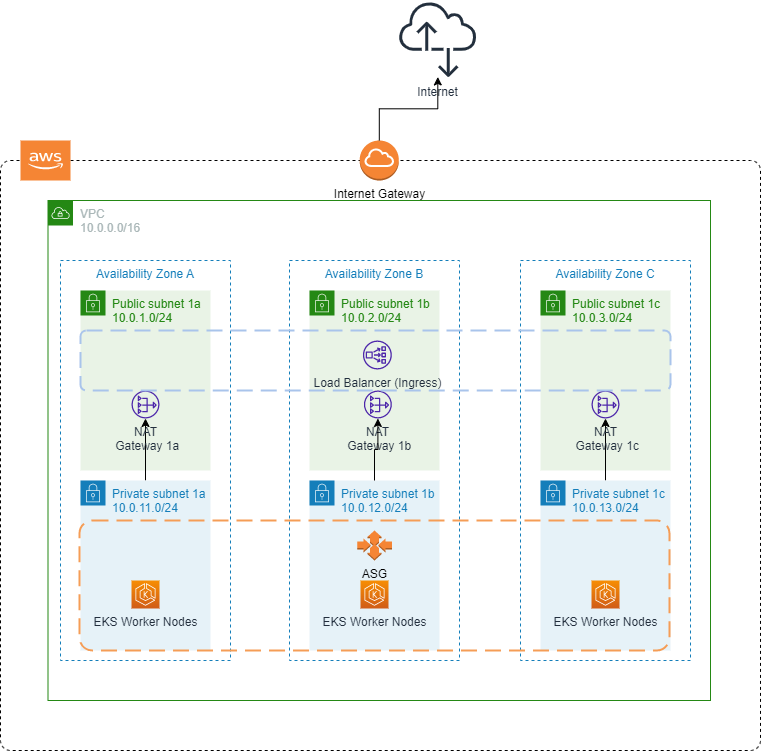

The diagram above was exported from draw.io. Its source (the exported page's mxGraphModel, read from the mxfile embedded in the PNG):
<mxGraphModel dx="1422" dy="1931" grid="1" gridSize="10" guides="1" tooltips="1" connect="1" arrows="1" fold="1" page="1" pageScale="1" pageWidth="827" pageHeight="1169" math="0" shadow="0">
  <root>
    <mxCell id="0" />
    <mxCell id="1" parent="0" />
    <mxCell id="PEzlZXrojBvRTy-N5jIv-5" value="" style="group" parent="1" connectable="0" vertex="1">
      <mxGeometry x="40" y="40" width="760" height="610" as="geometry" />
    </mxCell>
    <mxCell id="PEzlZXrojBvRTy-N5jIv-12" value="" style="group" parent="PEzlZXrojBvRTy-N5jIv-5" connectable="0" vertex="1">
      <mxGeometry width="760" height="610" as="geometry" />
    </mxCell>
    <mxCell id="UtnT4g8WNYz82kyS_AmD-2" value="" style="html=1;align=center;verticalAlign=top;rounded=1;absoluteArcSize=1;arcSize=20;dashed=1;" parent="PEzlZXrojBvRTy-N5jIv-12" vertex="1">
      <mxGeometry y="20" width="760" height="590" as="geometry" />
    </mxCell>
    <mxCell id="PEzlZXrojBvRTy-N5jIv-4" value="VPC&lt;br&gt;10.0.0.0/16" style="points=[[0,0],[0.25,0],[0.5,0],[0.75,0],[1,0],[1,0.25],[1,0.5],[1,0.75],[1,1],[0.75,1],[0.5,1],[0.25,1],[0,1],[0,0.75],[0,0.5],[0,0.25]];outlineConnect=0;gradientColor=none;html=1;whiteSpace=wrap;fontSize=12;fontStyle=0;container=1;pointerEvents=0;collapsible=0;recursiveResize=0;shape=mxgraph.aws4.group;grIcon=mxgraph.aws4.group_vpc;strokeColor=#248814;fillColor=none;verticalAlign=top;align=left;spacingLeft=30;fontColor=#AAB7B8;dashed=0;" parent="PEzlZXrojBvRTy-N5jIv-12" vertex="1">
      <mxGeometry x="47.5" y="60" width="662.5" height="500" as="geometry" />
    </mxCell>
    <mxCell id="PEzlZXrojBvRTy-N5jIv-10" value="" style="outlineConnect=0;dashed=0;verticalLabelPosition=bottom;verticalAlign=top;align=center;html=1;shape=mxgraph.aws3.cloud_2;fillColor=#F58534;gradientColor=none;" parent="PEzlZXrojBvRTy-N5jIv-12" vertex="1">
      <mxGeometry x="20" width="50" height="40" as="geometry" />
    </mxCell>
    <mxCell id="PEzlZXrojBvRTy-N5jIv-16" value="Availability Zone A" style="fillColor=none;strokeColor=#147EBA;dashed=1;verticalAlign=top;fontStyle=0;fontColor=#147EBA;" parent="PEzlZXrojBvRTy-N5jIv-12" vertex="1">
      <mxGeometry x="60" y="120" width="170" height="400" as="geometry" />
    </mxCell>
    <mxCell id="PEzlZXrojBvRTy-N5jIv-24" value="Availability Zone C" style="fillColor=none;strokeColor=#147EBA;dashed=1;verticalAlign=top;fontStyle=0;fontColor=#147EBA;" parent="PEzlZXrojBvRTy-N5jIv-12" vertex="1">
      <mxGeometry x="520" y="120" width="170" height="400" as="geometry" />
    </mxCell>
    <mxCell id="PEzlZXrojBvRTy-N5jIv-25" value="Public subnet 1a&lt;br&gt;10.0.1.0/24&lt;span style=&quot;color: rgba(0 , 0 , 0 , 0) ; font-family: monospace ; font-size: 0px&quot;&gt;%3CmxGraphModel%3E%3Croot%3E%3CmxCell%20id%3D%220%22%2F%3E%3CmxCell%20id%3D%221%22%20parent%3D%220%22%2F%3E%3CmxCell%20id%3D%222%22%20value%3D%22Availability%20Zone%22%20style%3D%22fillColor%3Dnone%3BstrokeColor%3D%23147EBA%3Bdashed%3D1%3BverticalAlign%3Dtop%3BfontStyle%3D0%3BfontColor%3D%23147EBA%3B%22%20vertex%3D%221%22%20parent%3D%221%22%3E%3CmxGeometry%20x%3D%22310%22%20y%3D%22160%22%20width%3D%22170%22%20height%3D%22400%22%20as%3D%22geometry%22%2F%3E%3C%2FmxCell%3E%3C%2Froot%3E%3C%2FmxGraphModel%3E&lt;/span&gt;" style="points=[[0,0],[0.25,0],[0.5,0],[0.75,0],[1,0],[1,0.25],[1,0.5],[1,0.75],[1,1],[0.75,1],[0.5,1],[0.25,1],[0,1],[0,0.75],[0,0.5],[0,0.25]];outlineConnect=0;gradientColor=none;html=1;whiteSpace=wrap;fontSize=12;fontStyle=0;container=1;pointerEvents=0;collapsible=0;recursiveResize=0;shape=mxgraph.aws4.group;grIcon=mxgraph.aws4.group_security_group;grStroke=0;strokeColor=#248814;fillColor=#E9F3E6;verticalAlign=top;align=left;spacingLeft=30;fontColor=#248814;dashed=0;" parent="PEzlZXrojBvRTy-N5jIv-12" vertex="1">
      <mxGeometry x="80" y="150" width="130" height="180" as="geometry" />
    </mxCell>
    <mxCell id="PEzlZXrojBvRTy-N5jIv-27" value="Public subnet 1c&lt;br&gt;10.0.3.0/24&lt;span style=&quot;color: rgba(0 , 0 , 0 , 0) ; font-family: monospace ; font-size: 0px&quot;&gt;%3CmxGraphModel%3E%3Croot%3E%3CmxCell%20id%3D%220%22%2F%3E%3CmxCell%20id%3D%221%22%20parent%3D%220%22%2F%3E%3CmxCell%20id%3D%222%22%20value%3D%22Availability%20Zone%22%20style%3D%22fillColor%3Dnone%3BstrokeColor%3D%23147EBA%3Bdashed%3D1%3BverticalAlign%3Dtop%3BfontStyle%3D0%3BfontColor%3D%23147EBA%3B%22%20vertex%3D%221%22%20parent%3D%221%22%3E%3CmxGeometry%20x%3D%22310%22%20y%3D%22160%22%20width%3D%22170%22%20height%3D%22400%22%20as%3D%22geometry%22%2F%3E%3C%2FmxCell%3E%3C%2Froot%3E%3C%2FmxGraphModel%3&lt;/span&gt;" style="points=[[0,0],[0.25,0],[0.5,0],[0.75,0],[1,0],[1,0.25],[1,0.5],[1,0.75],[1,1],[0.75,1],[0.5,1],[0.25,1],[0,1],[0,0.75],[0,0.5],[0,0.25]];outlineConnect=0;gradientColor=none;html=1;whiteSpace=wrap;fontSize=12;fontStyle=0;container=1;pointerEvents=0;collapsible=0;recursiveResize=0;shape=mxgraph.aws4.group;grIcon=mxgraph.aws4.group_security_group;grStroke=0;strokeColor=#248814;fillColor=#E9F3E6;verticalAlign=top;align=left;spacingLeft=30;fontColor=#248814;dashed=0;" parent="PEzlZXrojBvRTy-N5jIv-12" vertex="1">
      <mxGeometry x="540" y="150" width="130" height="180" as="geometry" />
    </mxCell>
    <mxCell id="PEzlZXrojBvRTy-N5jIv-31" value="Internet Gateway" style="outlineConnect=0;dashed=0;verticalLabelPosition=bottom;verticalAlign=top;align=center;html=1;shape=mxgraph.aws3.internet_gateway;fillColor=#F58534;gradientColor=none;" parent="PEzlZXrojBvRTy-N5jIv-12" vertex="1">
      <mxGeometry x="359.25" width="39" height="40" as="geometry" />
    </mxCell>
    <mxCell id="sZNI-vnEQQnWvWD5dZ9O-6" style="edgeStyle=orthogonalEdgeStyle;rounded=0;orthogonalLoop=1;jettySize=auto;html=1;" parent="PEzlZXrojBvRTy-N5jIv-12" source="PEzlZXrojBvRTy-N5jIv-30" target="PEzlZXrojBvRTy-N5jIv-36" edge="1">
      <mxGeometry relative="1" as="geometry" />
    </mxCell>
    <mxCell id="PEzlZXrojBvRTy-N5jIv-30" value="Private subnet 1c&lt;br&gt;10.0.13.0/24" style="points=[[0,0],[0.25,0],[0.5,0],[0.75,0],[1,0],[1,0.25],[1,0.5],[1,0.75],[1,1],[0.75,1],[0.5,1],[0.25,1],[0,1],[0,0.75],[0,0.5],[0,0.25]];outlineConnect=0;gradientColor=none;html=1;whiteSpace=wrap;fontSize=12;fontStyle=0;container=1;pointerEvents=0;collapsible=0;recursiveResize=0;shape=mxgraph.aws4.group;grIcon=mxgraph.aws4.group_security_group;grStroke=0;strokeColor=#147EBA;fillColor=#E6F2F8;verticalAlign=top;align=left;spacingLeft=30;fontColor=#147EBA;dashed=0;" parent="PEzlZXrojBvRTy-N5jIv-12" vertex="1">
      <mxGeometry x="540" y="340" width="130" height="170" as="geometry" />
    </mxCell>
    <mxCell id="sZNI-vnEQQnWvWD5dZ9O-4" style="edgeStyle=orthogonalEdgeStyle;rounded=0;orthogonalLoop=1;jettySize=auto;html=1;" parent="PEzlZXrojBvRTy-N5jIv-12" source="PEzlZXrojBvRTy-N5jIv-28" target="PEzlZXrojBvRTy-N5jIv-34" edge="1">
      <mxGeometry relative="1" as="geometry" />
    </mxCell>
    <mxCell id="PEzlZXrojBvRTy-N5jIv-28" value="Private subnet 1a&lt;br&gt;10.0.11.0/24" style="points=[[0,0],[0.25,0],[0.5,0],[0.75,0],[1,0],[1,0.25],[1,0.5],[1,0.75],[1,1],[0.75,1],[0.5,1],[0.25,1],[0,1],[0,0.75],[0,0.5],[0,0.25]];outlineConnect=0;gradientColor=none;html=1;whiteSpace=wrap;fontSize=12;fontStyle=0;container=1;pointerEvents=0;collapsible=0;recursiveResize=0;shape=mxgraph.aws4.group;grIcon=mxgraph.aws4.group_security_group;grStroke=0;strokeColor=#147EBA;fillColor=#E6F2F8;verticalAlign=top;align=left;spacingLeft=30;fontColor=#147EBA;dashed=0;" parent="PEzlZXrojBvRTy-N5jIv-12" vertex="1">
      <mxGeometry x="80" y="340" width="130" height="170" as="geometry" />
    </mxCell>
    <mxCell id="PEzlZXrojBvRTy-N5jIv-36" value="NAT&lt;br&gt;&amp;nbsp;Gateway 1c" style="sketch=0;outlineConnect=0;fontColor=#232F3E;gradientColor=none;fillColor=#4D27AA;strokeColor=none;dashed=0;verticalLabelPosition=bottom;verticalAlign=top;align=center;html=1;fontSize=12;fontStyle=0;aspect=fixed;pointerEvents=1;shape=mxgraph.aws4.nat_gateway;" parent="PEzlZXrojBvRTy-N5jIv-12" vertex="1">
      <mxGeometry x="591" y="250" width="28" height="28" as="geometry" />
    </mxCell>
    <mxCell id="PEzlZXrojBvRTy-N5jIv-34" value="NAT&lt;br&gt;&amp;nbsp;Gateway 1a" style="sketch=0;outlineConnect=0;fontColor=#232F3E;gradientColor=none;fillColor=#4D27AA;strokeColor=none;dashed=0;verticalLabelPosition=bottom;verticalAlign=top;align=center;html=1;fontSize=12;fontStyle=0;aspect=fixed;pointerEvents=1;shape=mxgraph.aws4.nat_gateway;" parent="PEzlZXrojBvRTy-N5jIv-12" vertex="1">
      <mxGeometry x="131" y="250" width="28" height="28" as="geometry" />
    </mxCell>
    <mxCell id="sZNI-vnEQQnWvWD5dZ9O-8" value="EKS Worker Nodes" style="sketch=0;points=[[0,0,0],[0.25,0,0],[0.5,0,0],[0.75,0,0],[1,0,0],[0,1,0],[0.25,1,0],[0.5,1,0],[0.75,1,0],[1,1,0],[0,0.25,0],[0,0.5,0],[0,0.75,0],[1,0.25,0],[1,0.5,0],[1,0.75,0]];outlineConnect=0;fontColor=#232F3E;gradientColor=#F78E04;gradientDirection=north;fillColor=#D05C17;strokeColor=#ffffff;dashed=0;verticalLabelPosition=bottom;verticalAlign=top;align=center;html=1;fontSize=12;fontStyle=0;aspect=fixed;shape=mxgraph.aws4.resourceIcon;resIcon=mxgraph.aws4.eks;" parent="PEzlZXrojBvRTy-N5jIv-12" vertex="1">
      <mxGeometry x="131" y="440" width="28" height="28" as="geometry" />
    </mxCell>
    <mxCell id="sZNI-vnEQQnWvWD5dZ9O-10" value="EKS Worker Nodes" style="sketch=0;points=[[0,0,0],[0.25,0,0],[0.5,0,0],[0.75,0,0],[1,0,0],[0,1,0],[0.25,1,0],[0.5,1,0],[0.75,1,0],[1,1,0],[0,0.25,0],[0,0.5,0],[0,0.75,0],[1,0.25,0],[1,0.5,0],[1,0.75,0]];outlineConnect=0;fontColor=#232F3E;gradientColor=#F78E04;gradientDirection=north;fillColor=#D05C17;strokeColor=#ffffff;dashed=0;verticalLabelPosition=bottom;verticalAlign=top;align=center;html=1;fontSize=12;fontStyle=0;aspect=fixed;shape=mxgraph.aws4.resourceIcon;resIcon=mxgraph.aws4.eks;" parent="PEzlZXrojBvRTy-N5jIv-12" vertex="1">
      <mxGeometry x="591" y="440" width="28" height="28" as="geometry" />
    </mxCell>
    <mxCell id="sZNI-vnEQQnWvWD5dZ9O-11" value="" style="group" parent="PEzlZXrojBvRTy-N5jIv-12" connectable="0" vertex="1">
      <mxGeometry x="289" y="120" width="380.01" height="400" as="geometry" />
    </mxCell>
    <mxCell id="PEzlZXrojBvRTy-N5jIv-14" value="Availability Zone B" style="fillColor=none;strokeColor=#147EBA;dashed=1;verticalAlign=top;fontStyle=0;fontColor=#147EBA;" parent="sZNI-vnEQQnWvWD5dZ9O-11" vertex="1">
      <mxGeometry width="170" height="400" as="geometry" />
    </mxCell>
    <mxCell id="PEzlZXrojBvRTy-N5jIv-26" value="Public subnet 1b&lt;br&gt;10.0.2.0/24&lt;span style=&quot;color: rgba(0 , 0 , 0 , 0) ; font-family: monospace ; font-size: 0px&quot;&gt;%3CmxGraphModel%3E%3Croot%3E%3CmxCell%20id%3D%220%22%2F%3E%3CmxCell%20id%3D%221%22%20parent%3D%220%22%2F%3E%3CmxCell%20id%3D%222%22%20value%3D%22Availability%20Zone%22%20style%3D%22fillColor%3Dnone%3BstrokeColor%3D%23147EBA%3Bdashed%3D1%3BverticalAlign%3Dtop%3BfontStyle%3D0%3BfontColor%3D%23147EBA%3B%22%20vertex%3D%221%22%20parent%3D%221%22%3E%3CmxGeometry%20x%3D%22310%22%20y%3D%22160%22%20width%3D%22170%22%20height%3D%22400%22%20as%3D%22geometry%22%2F%3E%3C%2FmxCell%3E%3C%2Froot%3E%3C%2FmxGraphModel%3&lt;/span&gt;" style="points=[[0,0],[0.25,0],[0.5,0],[0.75,0],[1,0],[1,0.25],[1,0.5],[1,0.75],[1,1],[0.75,1],[0.5,1],[0.25,1],[0,1],[0,0.75],[0,0.5],[0,0.25]];outlineConnect=0;gradientColor=none;html=1;whiteSpace=wrap;fontSize=12;fontStyle=0;container=1;pointerEvents=0;collapsible=0;recursiveResize=0;shape=mxgraph.aws4.group;grIcon=mxgraph.aws4.group_security_group;grStroke=0;strokeColor=#248814;fillColor=#E9F3E6;verticalAlign=top;align=left;spacingLeft=30;fontColor=#248814;dashed=0;" parent="sZNI-vnEQQnWvWD5dZ9O-11" vertex="1">
      <mxGeometry x="20" y="30" width="130" height="180" as="geometry" />
    </mxCell>
    <mxCell id="PEzlZXrojBvRTy-N5jIv-29" value="Private subnet 1b&lt;br&gt;10.0.12.0/24" style="points=[[0,0],[0.25,0],[0.5,0],[0.75,0],[1,0],[1,0.25],[1,0.5],[1,0.75],[1,1],[0.75,1],[0.5,1],[0.25,1],[0,1],[0,0.75],[0,0.5],[0,0.25]];outlineConnect=0;gradientColor=none;html=1;whiteSpace=wrap;fontSize=12;fontStyle=0;container=1;pointerEvents=0;collapsible=0;recursiveResize=0;shape=mxgraph.aws4.group;grIcon=mxgraph.aws4.group_security_group;grStroke=0;strokeColor=#147EBA;fillColor=#E6F2F8;verticalAlign=top;align=left;spacingLeft=30;fontColor=#147EBA;dashed=0;" parent="sZNI-vnEQQnWvWD5dZ9O-11" vertex="1">
      <mxGeometry x="20" y="220" width="130" height="170" as="geometry" />
    </mxCell>
    <mxCell id="PEzlZXrojBvRTy-N5jIv-35" value="NAT&lt;br&gt;&amp;nbsp;Gateway 1b" style="sketch=0;outlineConnect=0;fontColor=#232F3E;gradientColor=none;fillColor=#4D27AA;strokeColor=none;dashed=0;verticalLabelPosition=bottom;verticalAlign=top;align=center;html=1;fontSize=12;fontStyle=0;aspect=fixed;pointerEvents=1;shape=mxgraph.aws4.nat_gateway;" parent="sZNI-vnEQQnWvWD5dZ9O-11" vertex="1">
      <mxGeometry x="74.38" y="130" width="28" height="28" as="geometry" />
    </mxCell>
    <mxCell id="sZNI-vnEQQnWvWD5dZ9O-9" value="EKS Worker Nodes" style="sketch=0;points=[[0,0,0],[0.25,0,0],[0.5,0,0],[0.75,0,0],[1,0,0],[0,1,0],[0.25,1,0],[0.5,1,0],[0.75,1,0],[1,1,0],[0,0.25,0],[0,0.5,0],[0,0.75,0],[1,0.25,0],[1,0.5,0],[1,0.75,0]];outlineConnect=0;fontColor=#232F3E;gradientColor=#F78E04;gradientDirection=north;fillColor=#D05C17;strokeColor=#ffffff;dashed=0;verticalLabelPosition=bottom;verticalAlign=top;align=center;html=1;fontSize=12;fontStyle=0;aspect=fixed;shape=mxgraph.aws4.resourceIcon;resIcon=mxgraph.aws4.eks;" parent="sZNI-vnEQQnWvWD5dZ9O-11" vertex="1">
      <mxGeometry x="71" y="320" width="28" height="28" as="geometry" />
    </mxCell>
    <mxCell id="sZNI-vnEQQnWvWD5dZ9O-5" style="edgeStyle=orthogonalEdgeStyle;rounded=0;orthogonalLoop=1;jettySize=auto;html=1;" parent="sZNI-vnEQQnWvWD5dZ9O-11" source="PEzlZXrojBvRTy-N5jIv-29" target="PEzlZXrojBvRTy-N5jIv-35" edge="1">
      <mxGeometry relative="1" as="geometry" />
    </mxCell>
    <mxCell id="sZNI-vnEQQnWvWD5dZ9O-2" value="ASG" style="outlineConnect=0;dashed=0;verticalLabelPosition=bottom;verticalAlign=top;align=center;html=1;shape=mxgraph.aws3.auto_scaling;fillColor=#F58534;gradientColor=none;" parent="sZNI-vnEQQnWvWD5dZ9O-11" vertex="1">
      <mxGeometry x="67.63" y="270" width="34.75" height="30" as="geometry" />
    </mxCell>
    <mxCell id="DXPpl7boc3BRPj293pmf-3" value="Load Balancer (Ingress)" style="sketch=0;outlineConnect=0;fontColor=#232F3E;gradientColor=none;fillColor=#4D27AA;strokeColor=none;dashed=0;verticalLabelPosition=bottom;verticalAlign=top;align=center;html=1;fontSize=12;fontStyle=0;aspect=fixed;pointerEvents=1;shape=mxgraph.aws4.network_load_balancer;" vertex="1" parent="sZNI-vnEQQnWvWD5dZ9O-11">
      <mxGeometry x="73.38" y="80" width="29" height="29" as="geometry" />
    </mxCell>
    <mxCell id="sZNI-vnEQQnWvWD5dZ9O-12" value="" style="rounded=1;arcSize=10;dashed=1;strokeColor=#F59D56;fillColor=none;gradientColor=none;dashPattern=8 4;strokeWidth=2;" parent="PEzlZXrojBvRTy-N5jIv-12" vertex="1">
      <mxGeometry x="79" y="380" width="590" height="130" as="geometry" />
    </mxCell>
    <mxCell id="PEzlZXrojBvRTy-N5jIv-32" value="Internet" style="sketch=0;outlineConnect=0;fontColor=#232F3E;gradientColor=none;fillColor=#232F3D;strokeColor=none;dashed=0;verticalLabelPosition=bottom;verticalAlign=top;align=center;html=1;fontSize=12;fontStyle=0;aspect=fixed;pointerEvents=1;shape=mxgraph.aws4.internet_alt2;" parent="1" vertex="1">
      <mxGeometry x="438.25" y="-100" width="78" height="78" as="geometry" />
    </mxCell>
    <mxCell id="PEzlZXrojBvRTy-N5jIv-33" style="edgeStyle=orthogonalEdgeStyle;rounded=0;orthogonalLoop=1;jettySize=auto;html=1;" parent="1" source="PEzlZXrojBvRTy-N5jIv-31" target="PEzlZXrojBvRTy-N5jIv-32" edge="1">
      <mxGeometry relative="1" as="geometry" />
    </mxCell>
    <mxCell id="DXPpl7boc3BRPj293pmf-5" value="" style="rounded=1;arcSize=10;dashed=1;strokeColor=#A9C4EB;fillColor=none;gradientColor=none;dashPattern=8 4;strokeWidth=2;" vertex="1" parent="1">
      <mxGeometry x="120" y="230" width="590" height="60" as="geometry" />
    </mxCell>
  </root>
</mxGraphModel>